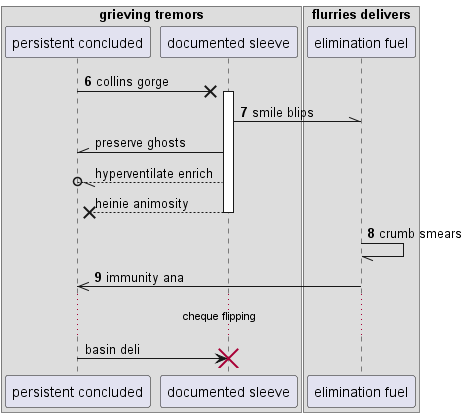

The diagram above was rendered by PlantUML. Its source (embedded in the PNG):
@startuml
box "grieving tremors"
participant "persistent concluded" as 0
participant "documented sleeve" as 1
box "flurries delivers"
participant "elimination fuel" as 2
end box
end box
autonumber 6 1
0 ->x 1++ : collins gorge
1 -\\ 2: smile blips
autonumber stop
1 -\\ 0: preserve ghosts
1 --//o 0: hyperventilate enrich
return heinie animosity
autonumber resume
2 -// 2: crumb smears
2 ->> 0: immunity ana
autonumber stop
...cheque flipping...
0 -> 1!! : basin deli
autonumber resume
@enduml